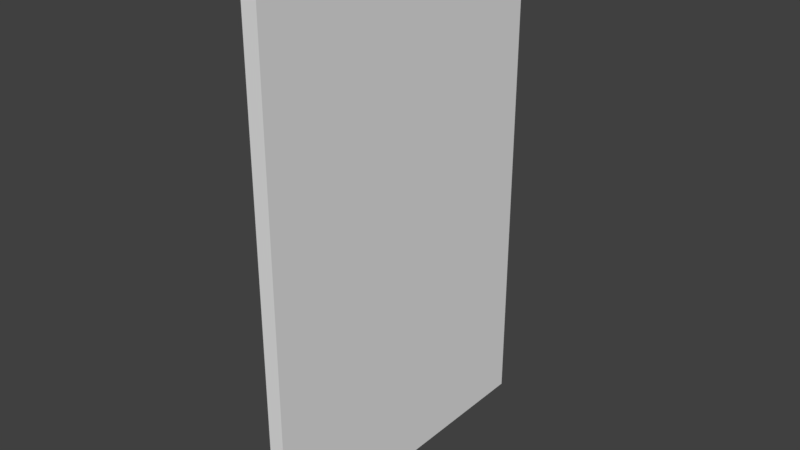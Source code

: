 # Source: Mesh_Wall.blend  (saved by Blender 2.79.0; exported with 4.5.12 LTS)
import bpy
from mathutils import Matrix  # noqa: F401  (used for matrix-valued properties, if any)

bpy.ops.wm.read_factory_settings(use_empty=True)
scene = bpy.context.scene
scene.name = 'Scene'

# ---- collections
col_collection_1 = bpy.data.collections.new('Collection 1'); scene.collection.children.link(col_collection_1)

# ---- world
world_world = bpy.data.worlds.new('World'); scene.world = world_world
world_world.color = (0.05088, 0.05088, 0.05088)
world_world.use_sun_shadow = False
world_world.sun_shadow_jitter_overblur = 0.0
world_world.cycles.sampling_method = 'MANUAL'

# ---- meshes
me_cube = bpy.data.meshes.new('Cube')
me_cube.from_pydata([(-1.0, -1.0, -1.0), (-1.0, -1.0, 1.0), (-1.0, 1.0, -1.0), (-1.0, 1.0, 1.0), (1.0, -1.0, -1.0), (1.0, -1.0, 1.0), (1.0, 1.0, -1.0), (1.0, 1.0, 1.0)], [], [(0, 1, 3, 2), (2, 3, 7, 6), (6, 7, 5, 4), (4, 5, 1, 0), (2, 6, 4, 0), (7, 3, 1, 5)])
me_cube.use_remesh_preserve_volume = False
me_cube.use_remesh_preserve_attributes = False
me_cube.use_mirror_vertex_groups = False
me_cube.update()

# ---- objects
ob_cube = bpy.data.objects.new('Cube', me_cube)

# ---- transforms, parenting, visibility, modifiers, constraints
ob_cube.location = (0.004634, -0.01157, 0.764)
ob_cube.scale = (0.023, 0.4868, 0.7619)
ob_cube.lineart.crease_threshold = 0.0

# ---- collection membership
col_collection_1.objects.link(ob_cube)

# ---- scene / render settings (as saved in the file)
scene.frame_start = 1; scene.frame_end = 250; scene.frame_set(1)
scene.render.engine = 'BLENDER_EEVEE_NEXT'
scene.render.resolution_percentage = 50
scene.render.dither_intensity = 0.0
scene.cycles.use_denoising = False
scene.cycles.samples = 128
scene.cycles.sampling_pattern = 'TABULATED_SOBOL'
scene.cycles.use_adaptive_sampling = False
scene.cycles.use_light_tree = False
scene.cycles.blur_glossy = 0.0
scene.cycles.sample_clamp_indirect = 0.0
scene.view_settings.view_transform = 'Standard'
bpy.context.view_layer.update()

# ---- added for rendering (the .blend has no active camera and no usable light): camera, sun
cam_auto = bpy.data.cameras.new('AutoCamera')
cam_auto.lens = 50.0
cam_auto.sensor_width = 36.0
cam_auto.clip_end = 1000.0
ob_auto_camera = bpy.data.objects.new('AutoCamera', cam_auto)
scene.collection.objects.link(ob_auto_camera)
ob_auto_camera.location = (1.67821, -2.01986, 2.1029)
ob_auto_camera.rotation_euler = (1.09748, -7.21219e-08, 0.694738)
scene.camera = ob_auto_camera
light_auto_sun = bpy.data.lights.new('AutoSun', 'SUN')
light_auto_sun.energy = 3.0
light_auto_sun.angle = 0.0523599
ob_auto_sun = bpy.data.objects.new('AutoSun', light_auto_sun)
scene.collection.objects.link(ob_auto_sun)
ob_auto_sun.rotation_euler = (0.872665, 0.174533, 0.523599)
bpy.context.view_layer.update()
